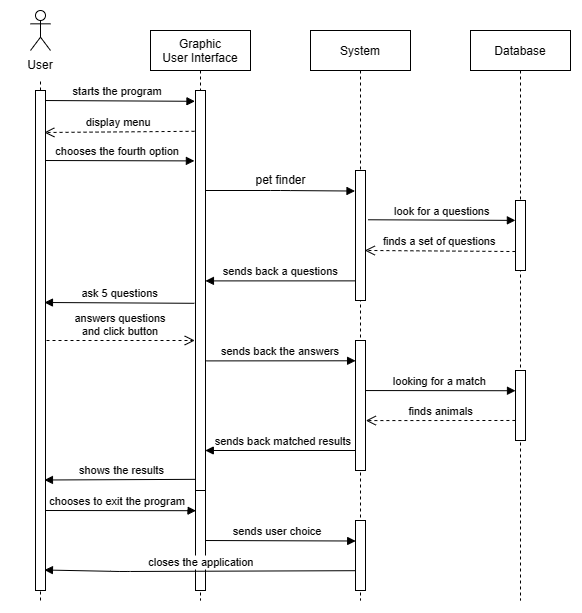

The diagram above was exported from draw.io. Its source (the exported page's mxGraphModel, read from the mxfile embedded in the PNG):
<mxGraphModel dx="1477" dy="727" grid="1" gridSize="10" guides="1" tooltips="1" connect="1" arrows="1" fold="1" page="1" pageScale="1" pageWidth="827" pageHeight="1169" math="0" shadow="0">
  <root>
    <mxCell id="WIyWlLk6GJQsqaUBKTNV-0" />
    <mxCell id="WIyWlLk6GJQsqaUBKTNV-1" parent="WIyWlLk6GJQsqaUBKTNV-0" />
    <mxCell id="9-d625vDIgAPqHA31cNE-93" value="Graphic&#10;User Interface" style="shape=umlLifeline;perimeter=lifelinePerimeter;container=1;collapsible=0;recursiveResize=0;rounded=0;shadow=0;strokeWidth=1;" vertex="1" parent="WIyWlLk6GJQsqaUBKTNV-1">
      <mxGeometry x="290" y="780" width="100" height="570" as="geometry" />
    </mxCell>
    <mxCell id="9-d625vDIgAPqHA31cNE-94" value="shows the results" style="verticalAlign=bottom;endArrow=block;shadow=0;strokeWidth=1;entryX=0.895;entryY=0.779;entryDx=0;entryDy=0;entryPerimeter=0;" edge="1" parent="9-d625vDIgAPqHA31cNE-93" target="9-d625vDIgAPqHA31cNE-124">
      <mxGeometry relative="1" as="geometry">
        <mxPoint x="50" y="448.82000000000005" as="sourcePoint" />
        <mxPoint x="-100" y="450" as="targetPoint" />
        <mxPoint as="offset" />
      </mxGeometry>
    </mxCell>
    <mxCell id="9-d625vDIgAPqHA31cNE-95" value="" style="rounded=0;whiteSpace=wrap;html=1;" vertex="1" parent="9-d625vDIgAPqHA31cNE-93">
      <mxGeometry x="45" y="60" width="10" height="400" as="geometry" />
    </mxCell>
    <mxCell id="9-d625vDIgAPqHA31cNE-96" value="System" style="shape=umlLifeline;perimeter=lifelinePerimeter;container=1;collapsible=0;recursiveResize=0;rounded=0;shadow=0;strokeWidth=1;" vertex="1" parent="WIyWlLk6GJQsqaUBKTNV-1">
      <mxGeometry x="450" y="780" width="100" height="570" as="geometry" />
    </mxCell>
    <mxCell id="9-d625vDIgAPqHA31cNE-97" value="sends back matched results" style="verticalAlign=bottom;endArrow=block;shadow=0;strokeWidth=1;entryX=0.979;entryY=0.9;entryDx=0;entryDy=0;entryPerimeter=0;" edge="1" parent="9-d625vDIgAPqHA31cNE-96" target="9-d625vDIgAPqHA31cNE-95">
      <mxGeometry x="-0.0133" relative="1" as="geometry">
        <mxPoint x="50" y="420" as="sourcePoint" />
        <mxPoint x="-100" y="420" as="targetPoint" />
        <mxPoint as="offset" />
      </mxGeometry>
    </mxCell>
    <mxCell id="9-d625vDIgAPqHA31cNE-98" value="" style="rounded=0;whiteSpace=wrap;html=1;" vertex="1" parent="9-d625vDIgAPqHA31cNE-96">
      <mxGeometry x="45" y="140" width="10" height="130" as="geometry" />
    </mxCell>
    <mxCell id="9-d625vDIgAPqHA31cNE-99" value="" style="rounded=0;whiteSpace=wrap;html=1;" vertex="1" parent="9-d625vDIgAPqHA31cNE-96">
      <mxGeometry x="45" y="310" width="10" height="130" as="geometry" />
    </mxCell>
    <mxCell id="9-d625vDIgAPqHA31cNE-100" value="" style="rounded=0;whiteSpace=wrap;html=1;" vertex="1" parent="9-d625vDIgAPqHA31cNE-96">
      <mxGeometry x="45" y="490" width="10" height="70" as="geometry" />
    </mxCell>
    <mxCell id="9-d625vDIgAPqHA31cNE-101" value="Database" style="shape=umlLifeline;perimeter=lifelinePerimeter;container=1;collapsible=0;recursiveResize=0;rounded=0;shadow=0;strokeWidth=1;" vertex="1" parent="WIyWlLk6GJQsqaUBKTNV-1">
      <mxGeometry x="610" y="780" width="100" height="570" as="geometry" />
    </mxCell>
    <mxCell id="9-d625vDIgAPqHA31cNE-102" value="" style="rounded=0;whiteSpace=wrap;html=1;" vertex="1" parent="9-d625vDIgAPqHA31cNE-101">
      <mxGeometry x="45" y="170" width="10" height="70" as="geometry" />
    </mxCell>
    <mxCell id="9-d625vDIgAPqHA31cNE-103" value="" style="rounded=0;whiteSpace=wrap;html=1;" vertex="1" parent="9-d625vDIgAPqHA31cNE-101">
      <mxGeometry x="45" y="340" width="10" height="70" as="geometry" />
    </mxCell>
    <mxCell id="9-d625vDIgAPqHA31cNE-104" value="" style="shape=umlActor;verticalLabelPosition=bottom;verticalAlign=top;html=1;outlineConnect=0;" vertex="1" parent="WIyWlLk6GJQsqaUBKTNV-1">
      <mxGeometry x="170" y="760" width="20" height="40" as="geometry" />
    </mxCell>
    <mxCell id="9-d625vDIgAPqHA31cNE-105" value="" style="endArrow=none;dashed=1;html=1;rounded=0;startArrow=none;" edge="1" parent="WIyWlLk6GJQsqaUBKTNV-1" source="9-d625vDIgAPqHA31cNE-120" target="9-d625vDIgAPqHA31cNE-104">
      <mxGeometry width="50" height="50" relative="1" as="geometry">
        <mxPoint x="180" y="1310" as="sourcePoint" />
        <mxPoint x="180" y="840" as="targetPoint" />
      </mxGeometry>
    </mxCell>
    <mxCell id="9-d625vDIgAPqHA31cNE-106" value="starts the program" style="verticalAlign=bottom;endArrow=block;shadow=0;strokeWidth=1;entryX=-0.053;entryY=0.027;entryDx=0;entryDy=0;entryPerimeter=0;" edge="1" parent="WIyWlLk6GJQsqaUBKTNV-1" target="9-d625vDIgAPqHA31cNE-95">
      <mxGeometry relative="1" as="geometry">
        <mxPoint x="180" y="850" as="sourcePoint" />
        <mxPoint x="330" y="850" as="targetPoint" />
      </mxGeometry>
    </mxCell>
    <mxCell id="9-d625vDIgAPqHA31cNE-107" value="chooses the fourth option" style="verticalAlign=bottom;endArrow=block;shadow=0;strokeWidth=1;entryX=-0.11;entryY=0.176;entryDx=0;entryDy=0;entryPerimeter=0;" edge="1" parent="WIyWlLk6GJQsqaUBKTNV-1" target="9-d625vDIgAPqHA31cNE-95">
      <mxGeometry x="0.0071" relative="1" as="geometry">
        <mxPoint x="180" y="910" as="sourcePoint" />
        <mxPoint x="330" y="910" as="targetPoint" />
        <mxPoint as="offset" />
      </mxGeometry>
    </mxCell>
    <mxCell id="9-d625vDIgAPqHA31cNE-108" value="" style="verticalAlign=bottom;endArrow=block;shadow=0;strokeWidth=1;exitX=1;exitY=0.25;exitDx=0;exitDy=0;entryX=-0.05;entryY=0.158;entryDx=0;entryDy=0;entryPerimeter=0;" edge="1" parent="WIyWlLk6GJQsqaUBKTNV-1" source="9-d625vDIgAPqHA31cNE-95" target="9-d625vDIgAPqHA31cNE-98">
      <mxGeometry relative="1" as="geometry">
        <mxPoint x="360" y="940" as="sourcePoint" />
        <mxPoint x="490" y="940" as="targetPoint" />
        <Array as="points">
          <mxPoint x="420" y="940" />
        </Array>
      </mxGeometry>
    </mxCell>
    <mxCell id="9-d625vDIgAPqHA31cNE-109" value="pet finder" style="text;html=1;align=center;verticalAlign=middle;resizable=0;points=[];autosize=1;strokeColor=none;fillColor=none;" vertex="1" parent="WIyWlLk6GJQsqaUBKTNV-1">
      <mxGeometry x="385" y="915" width="70" height="30" as="geometry" />
    </mxCell>
    <mxCell id="9-d625vDIgAPqHA31cNE-110" value="ask 5 questions" style="verticalAlign=bottom;endArrow=block;shadow=0;strokeWidth=1;entryX=0.895;entryY=0.424;entryDx=0;entryDy=0;entryPerimeter=0;exitX=-0.11;exitY=0.532;exitDx=0;exitDy=0;exitPerimeter=0;" edge="1" parent="WIyWlLk6GJQsqaUBKTNV-1" source="9-d625vDIgAPqHA31cNE-95" target="9-d625vDIgAPqHA31cNE-124">
      <mxGeometry x="-0.0133" relative="1" as="geometry">
        <mxPoint x="330" y="1052" as="sourcePoint" />
        <mxPoint x="180" y="1050" as="targetPoint" />
        <mxPoint as="offset" />
      </mxGeometry>
    </mxCell>
    <mxCell id="9-d625vDIgAPqHA31cNE-111" value="answers questions&#10;and click button" style="verticalAlign=bottom;endArrow=open;dashed=1;endSize=8;shadow=0;strokeWidth=1;entryX=-0.076;entryY=0.625;entryDx=0;entryDy=0;entryPerimeter=0;" edge="1" parent="WIyWlLk6GJQsqaUBKTNV-1" target="9-d625vDIgAPqHA31cNE-95">
      <mxGeometry x="0.031" relative="1" as="geometry">
        <mxPoint x="320" y="1090" as="targetPoint" />
        <mxPoint x="180" y="1090" as="sourcePoint" />
        <mxPoint as="offset" />
      </mxGeometry>
    </mxCell>
    <mxCell id="9-d625vDIgAPqHA31cNE-112" value="finds a set of questions" style="verticalAlign=bottom;endArrow=open;dashed=1;endSize=8;shadow=0;strokeWidth=1;exitX=-0.01;exitY=0.729;exitDx=0;exitDy=0;exitPerimeter=0;entryX=0.928;entryY=0.615;entryDx=0;entryDy=0;entryPerimeter=0;" edge="1" parent="WIyWlLk6GJQsqaUBKTNV-1" source="9-d625vDIgAPqHA31cNE-102" target="9-d625vDIgAPqHA31cNE-98">
      <mxGeometry relative="1" as="geometry">
        <mxPoint x="510" y="1001" as="targetPoint" />
        <mxPoint x="650" y="1001" as="sourcePoint" />
      </mxGeometry>
    </mxCell>
    <mxCell id="9-d625vDIgAPqHA31cNE-113" value="look for a questions" style="verticalAlign=bottom;endArrow=block;shadow=0;strokeWidth=1;exitX=1.248;exitY=0.379;exitDx=0;exitDy=0;exitPerimeter=0;entryX=-0.01;entryY=0.284;entryDx=0;entryDy=0;entryPerimeter=0;" edge="1" parent="WIyWlLk6GJQsqaUBKTNV-1" source="9-d625vDIgAPqHA31cNE-98" target="9-d625vDIgAPqHA31cNE-102">
      <mxGeometry relative="1" as="geometry">
        <mxPoint x="530" y="970" as="sourcePoint" />
        <mxPoint x="640" y="970" as="targetPoint" />
      </mxGeometry>
    </mxCell>
    <mxCell id="9-d625vDIgAPqHA31cNE-114" value="sends back a questions" style="verticalAlign=bottom;endArrow=block;shadow=0;strokeWidth=1;entryX=0.994;entryY=0.476;entryDx=0;entryDy=0;entryPerimeter=0;exitX=-0.041;exitY=0.849;exitDx=0;exitDy=0;exitPerimeter=0;" edge="1" parent="WIyWlLk6GJQsqaUBKTNV-1" source="9-d625vDIgAPqHA31cNE-98" target="9-d625vDIgAPqHA31cNE-95">
      <mxGeometry x="-0.0133" relative="1" as="geometry">
        <mxPoint x="490" y="1030" as="sourcePoint" />
        <mxPoint x="350" y="1030" as="targetPoint" />
        <mxPoint as="offset" />
      </mxGeometry>
    </mxCell>
    <mxCell id="9-d625vDIgAPqHA31cNE-115" value="display menu" style="verticalAlign=bottom;endArrow=open;dashed=1;endSize=8;shadow=0;strokeWidth=1;entryX=0.88;entryY=0.084;entryDx=0;entryDy=0;entryPerimeter=0;exitX=-0.096;exitY=0.102;exitDx=0;exitDy=0;exitPerimeter=0;" edge="1" parent="WIyWlLk6GJQsqaUBKTNV-1" source="9-d625vDIgAPqHA31cNE-95" target="9-d625vDIgAPqHA31cNE-124">
      <mxGeometry x="0.0051" relative="1" as="geometry">
        <mxPoint x="180" y="880" as="targetPoint" />
        <mxPoint x="330" y="880" as="sourcePoint" />
        <mxPoint as="offset" />
      </mxGeometry>
    </mxCell>
    <mxCell id="9-d625vDIgAPqHA31cNE-116" value="sends back the answers" style="verticalAlign=bottom;endArrow=block;shadow=0;strokeWidth=1;exitX=1.065;exitY=0.676;exitDx=0;exitDy=0;exitPerimeter=0;entryX=0.01;entryY=0.156;entryDx=0;entryDy=0;entryPerimeter=0;" edge="1" parent="WIyWlLk6GJQsqaUBKTNV-1" source="9-d625vDIgAPqHA31cNE-95" target="9-d625vDIgAPqHA31cNE-99">
      <mxGeometry relative="1" as="geometry">
        <mxPoint x="350" y="1110" as="sourcePoint" />
        <mxPoint x="490" y="1110" as="targetPoint" />
      </mxGeometry>
    </mxCell>
    <mxCell id="9-d625vDIgAPqHA31cNE-117" value="looking for a match" style="verticalAlign=bottom;endArrow=block;shadow=0;strokeWidth=1;entryX=0;entryY=0.289;entryDx=0;entryDy=0;entryPerimeter=0;exitX=1.003;exitY=0.385;exitDx=0;exitDy=0;exitPerimeter=0;" edge="1" parent="WIyWlLk6GJQsqaUBKTNV-1" source="9-d625vDIgAPqHA31cNE-99" target="9-d625vDIgAPqHA31cNE-103">
      <mxGeometry relative="1" as="geometry">
        <mxPoint x="510" y="1140" as="sourcePoint" />
        <mxPoint x="650" y="1140" as="targetPoint" />
      </mxGeometry>
    </mxCell>
    <mxCell id="9-d625vDIgAPqHA31cNE-118" value="finds animals" style="verticalAlign=bottom;endArrow=open;dashed=1;endSize=8;shadow=0;strokeWidth=1;exitX=-0.01;exitY=0.714;exitDx=0;exitDy=0;exitPerimeter=0;entryX=1.032;entryY=0.616;entryDx=0;entryDy=0;entryPerimeter=0;" edge="1" parent="WIyWlLk6GJQsqaUBKTNV-1" source="9-d625vDIgAPqHA31cNE-103" target="9-d625vDIgAPqHA31cNE-99">
      <mxGeometry relative="1" as="geometry">
        <mxPoint x="510" y="1170" as="targetPoint" />
        <mxPoint x="650" y="1170" as="sourcePoint" />
      </mxGeometry>
    </mxCell>
    <mxCell id="9-d625vDIgAPqHA31cNE-119" value="" style="endArrow=none;dashed=1;html=1;rounded=0;startArrow=none;entryX=0.5;entryY=1;entryDx=0;entryDy=0;" edge="1" parent="WIyWlLk6GJQsqaUBKTNV-1" source="9-d625vDIgAPqHA31cNE-124" target="9-d625vDIgAPqHA31cNE-120">
      <mxGeometry width="50" height="50" relative="1" as="geometry">
        <mxPoint x="180" y="1350" as="sourcePoint" />
        <mxPoint x="180" y="810" as="targetPoint" />
        <Array as="points" />
      </mxGeometry>
    </mxCell>
    <mxCell id="9-d625vDIgAPqHA31cNE-120" value="User" style="text;html=1;strokeColor=none;fillColor=none;align=center;verticalAlign=middle;whiteSpace=wrap;rounded=0;" vertex="1" parent="WIyWlLk6GJQsqaUBKTNV-1">
      <mxGeometry x="150" y="800" width="60" height="30" as="geometry" />
    </mxCell>
    <mxCell id="9-d625vDIgAPqHA31cNE-121" value="chooses to exit the program" style="verticalAlign=bottom;endArrow=block;shadow=0;strokeWidth=1;entryX=0.047;entryY=0.202;entryDx=0;entryDy=0;entryPerimeter=0;" edge="1" parent="WIyWlLk6GJQsqaUBKTNV-1" target="9-d625vDIgAPqHA31cNE-125">
      <mxGeometry relative="1" as="geometry">
        <mxPoint x="180" y="1260" as="sourcePoint" />
        <mxPoint x="340" y="1260" as="targetPoint" />
      </mxGeometry>
    </mxCell>
    <mxCell id="9-d625vDIgAPqHA31cNE-122" value="sends user choice" style="verticalAlign=bottom;endArrow=block;shadow=0;strokeWidth=1;entryX=0.02;entryY=0.293;entryDx=0;entryDy=0;entryPerimeter=0;" edge="1" parent="WIyWlLk6GJQsqaUBKTNV-1" target="9-d625vDIgAPqHA31cNE-100">
      <mxGeometry relative="1" as="geometry">
        <mxPoint x="340" y="1290" as="sourcePoint" />
        <mxPoint x="480" y="1290" as="targetPoint" />
        <mxPoint as="offset" />
      </mxGeometry>
    </mxCell>
    <mxCell id="9-d625vDIgAPqHA31cNE-123" value="" style="endArrow=none;dashed=1;html=1;rounded=0;startArrow=none;entryX=0.5;entryY=1;entryDx=0;entryDy=0;" edge="1" parent="WIyWlLk6GJQsqaUBKTNV-1" target="9-d625vDIgAPqHA31cNE-124">
      <mxGeometry width="50" height="50" relative="1" as="geometry">
        <mxPoint x="180" y="1350" as="sourcePoint" />
        <mxPoint x="180" y="830" as="targetPoint" />
        <Array as="points">
          <mxPoint x="180" y="1090" />
        </Array>
      </mxGeometry>
    </mxCell>
    <mxCell id="9-d625vDIgAPqHA31cNE-124" value="" style="rounded=0;whiteSpace=wrap;html=1;" vertex="1" parent="WIyWlLk6GJQsqaUBKTNV-1">
      <mxGeometry x="175" y="840" width="10" height="500" as="geometry" />
    </mxCell>
    <mxCell id="9-d625vDIgAPqHA31cNE-125" value="" style="rounded=0;whiteSpace=wrap;html=1;" vertex="1" parent="WIyWlLk6GJQsqaUBKTNV-1">
      <mxGeometry x="335" y="1240" width="10" height="100" as="geometry" />
    </mxCell>
    <mxCell id="9-d625vDIgAPqHA31cNE-126" value="closes the application" style="verticalAlign=bottom;endArrow=block;shadow=0;strokeWidth=1;exitX=0.02;exitY=0.717;exitDx=0;exitDy=0;exitPerimeter=0;entryX=0.893;entryY=0.959;entryDx=0;entryDy=0;entryPerimeter=0;" edge="1" parent="WIyWlLk6GJQsqaUBKTNV-1" source="9-d625vDIgAPqHA31cNE-100" target="9-d625vDIgAPqHA31cNE-124">
      <mxGeometry x="-0.0133" relative="1" as="geometry">
        <mxPoint x="490" y="1320" as="sourcePoint" />
        <mxPoint x="190" y="1320" as="targetPoint" />
        <mxPoint as="offset" />
        <Array as="points">
          <mxPoint x="260" y="1321" />
        </Array>
      </mxGeometry>
    </mxCell>
  </root>
</mxGraphModel>